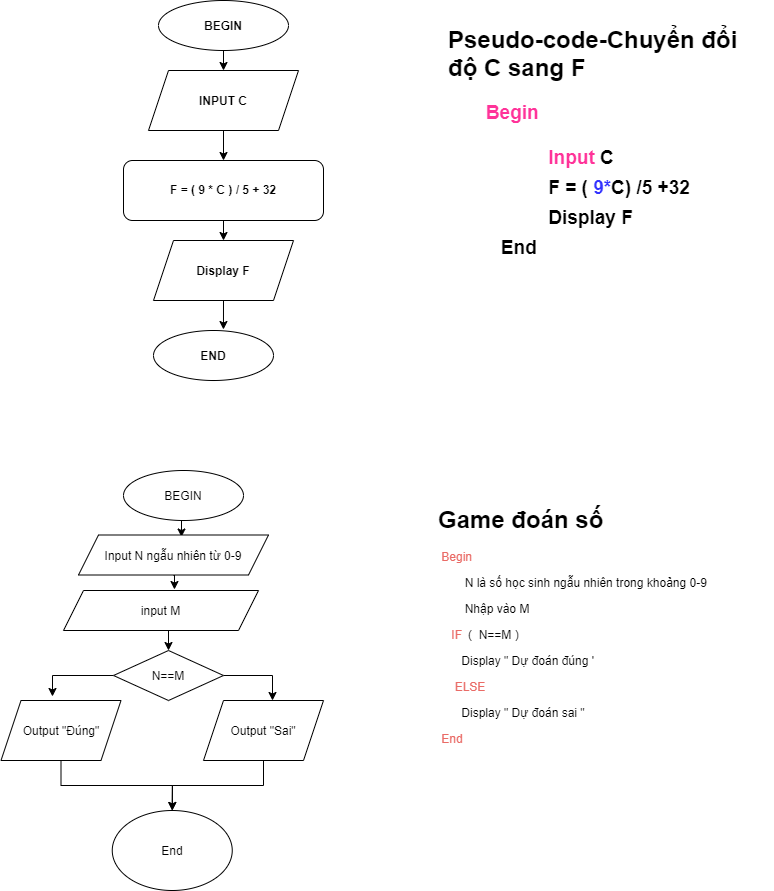

The diagram above was exported from draw.io. Its source (the exported page's mxGraphModel, read from the mxfile embedded in the PNG):
<mxGraphModel dx="1689" dy="448" grid="1" gridSize="10" guides="1" tooltips="1" connect="1" arrows="1" fold="1" page="1" pageScale="1" pageWidth="827" pageHeight="1169" math="0" shadow="0">
  <root>
    <mxCell id="0" />
    <mxCell id="1" parent="0" />
    <mxCell id="WouuQdmqPr0lgD0HoY9Z-3" style="edgeStyle=orthogonalEdgeStyle;rounded=0;orthogonalLoop=1;jettySize=auto;html=1;exitX=0.5;exitY=1;exitDx=0;exitDy=0;entryX=0.5;entryY=0;entryDx=0;entryDy=0;" edge="1" parent="1" source="WouuQdmqPr0lgD0HoY9Z-1" target="WouuQdmqPr0lgD0HoY9Z-2">
      <mxGeometry relative="1" as="geometry" />
    </mxCell>
    <mxCell id="WouuQdmqPr0lgD0HoY9Z-1" value="&lt;b&gt;BEGIN&lt;/b&gt;" style="ellipse;whiteSpace=wrap;html=1;" vertex="1" parent="1">
      <mxGeometry x="155" y="30" width="130" height="50" as="geometry" />
    </mxCell>
    <mxCell id="WouuQdmqPr0lgD0HoY9Z-7" style="edgeStyle=orthogonalEdgeStyle;rounded=0;orthogonalLoop=1;jettySize=auto;html=1;exitX=0.5;exitY=1;exitDx=0;exitDy=0;entryX=0.5;entryY=0;entryDx=0;entryDy=0;" edge="1" parent="1" source="WouuQdmqPr0lgD0HoY9Z-2" target="WouuQdmqPr0lgD0HoY9Z-4">
      <mxGeometry relative="1" as="geometry" />
    </mxCell>
    <mxCell id="WouuQdmqPr0lgD0HoY9Z-2" value="&lt;b&gt;INPUT C&lt;/b&gt;" style="shape=parallelogram;perimeter=parallelogramPerimeter;whiteSpace=wrap;html=1;fixedSize=1;" vertex="1" parent="1">
      <mxGeometry x="145" y="100" width="150" height="60" as="geometry" />
    </mxCell>
    <mxCell id="WouuQdmqPr0lgD0HoY9Z-10" style="edgeStyle=orthogonalEdgeStyle;rounded=0;orthogonalLoop=1;jettySize=auto;html=1;exitX=0.5;exitY=1;exitDx=0;exitDy=0;entryX=0.5;entryY=0;entryDx=0;entryDy=0;" edge="1" parent="1" source="WouuQdmqPr0lgD0HoY9Z-4" target="WouuQdmqPr0lgD0HoY9Z-9">
      <mxGeometry relative="1" as="geometry" />
    </mxCell>
    <mxCell id="WouuQdmqPr0lgD0HoY9Z-4" value="&lt;b style=&quot;line-height: 160%&quot;&gt;F = ( 9 * C ) / 5 + 32&lt;/b&gt;" style="rounded=1;whiteSpace=wrap;html=1;" vertex="1" parent="1">
      <mxGeometry x="120" y="190" width="200" height="60" as="geometry" />
    </mxCell>
    <mxCell id="WouuQdmqPr0lgD0HoY9Z-15" style="edgeStyle=orthogonalEdgeStyle;rounded=0;orthogonalLoop=1;jettySize=auto;html=1;exitX=0.5;exitY=1;exitDx=0;exitDy=0;entryX=0.583;entryY=-0.02;entryDx=0;entryDy=0;entryPerimeter=0;" edge="1" parent="1" source="WouuQdmqPr0lgD0HoY9Z-9" target="WouuQdmqPr0lgD0HoY9Z-13">
      <mxGeometry relative="1" as="geometry" />
    </mxCell>
    <mxCell id="WouuQdmqPr0lgD0HoY9Z-9" value="&lt;b style=&quot;line-height: 150%&quot;&gt;Display F&lt;/b&gt;" style="shape=parallelogram;perimeter=parallelogramPerimeter;whiteSpace=wrap;html=1;fixedSize=1;" vertex="1" parent="1">
      <mxGeometry x="150" y="270" width="140" height="60" as="geometry" />
    </mxCell>
    <mxCell id="WouuQdmqPr0lgD0HoY9Z-13" value="&lt;b style=&quot;line-height: 140%&quot;&gt;END&lt;/b&gt;" style="ellipse;whiteSpace=wrap;html=1;" vertex="1" parent="1">
      <mxGeometry x="150" y="360" width="120" height="50" as="geometry" />
    </mxCell>
    <mxCell id="WouuQdmqPr0lgD0HoY9Z-16" value="&lt;p style=&quot;line-height: 190%&quot;&gt;&lt;/p&gt;&lt;h1&gt;&lt;span&gt;Pseudo-code-Chuyển đổi độ C sang F&lt;/span&gt;&lt;/h1&gt;&lt;h1 style=&quot;font-size: 19px&quot;&gt;&lt;span style=&quot;line-height: 160%&quot;&gt;&lt;font color=&quot;#ff3399&quot; style=&quot;font-size: 19px&quot;&gt;&lt;span style=&quot;font-size: 12px&quot;&gt;&amp;nbsp; &amp;nbsp; &amp;nbsp;&lt;/span&gt;&lt;font style=&quot;font-size: 19px&quot;&gt; &amp;nbsp; &amp;nbsp;Begin&lt;/font&gt;&lt;/font&gt;&lt;/span&gt;&lt;/h1&gt;&lt;div style=&quot;font-size: 19px&quot;&gt;&lt;span style=&quot;line-height: 160%&quot;&gt;&lt;b&gt;&lt;font style=&quot;font-size: 19px&quot;&gt;&lt;font color=&quot;#ff3399&quot; style=&quot;font-size: 19px&quot;&gt;&amp;nbsp; &amp;nbsp; &amp;nbsp; &amp;nbsp; &amp;nbsp; &amp;nbsp; &amp;nbsp; &amp;nbsp; &amp;nbsp; &amp;nbsp;Input &lt;/font&gt;C&lt;/font&gt;&lt;/b&gt;&lt;/span&gt;&lt;/div&gt;&lt;div style=&quot;font-size: 19px&quot;&gt;&lt;span style=&quot;line-height: 160%&quot;&gt;&lt;b&gt;&lt;font style=&quot;font-size: 19px&quot;&gt;&amp;nbsp; &amp;nbsp; &amp;nbsp; &amp;nbsp; &amp;nbsp; &amp;nbsp; &amp;nbsp; &amp;nbsp; &amp;nbsp; &amp;nbsp;F = ( &lt;font color=&quot;#3333ff&quot; style=&quot;font-size: 19px&quot;&gt;9*&lt;/font&gt;C) /5 +32&lt;/font&gt;&lt;/b&gt;&lt;/span&gt;&lt;/div&gt;&lt;div style=&quot;font-size: 19px&quot;&gt;&lt;span style=&quot;line-height: 160%&quot;&gt;&lt;b&gt;&lt;font style=&quot;font-size: 19px&quot;&gt;&amp;nbsp; &amp;nbsp; &amp;nbsp; &amp;nbsp; &amp;nbsp; &amp;nbsp; &amp;nbsp; &amp;nbsp; &amp;nbsp; &amp;nbsp;Display F&lt;/font&gt;&lt;/b&gt;&lt;/span&gt;&lt;/div&gt;&lt;div style=&quot;font-size: 19px&quot;&gt;&lt;span style=&quot;line-height: 160%&quot;&gt;&lt;b&gt;&lt;font style=&quot;font-size: 19px&quot;&gt;&amp;nbsp; &amp;nbsp; &amp;nbsp; &amp;nbsp; &amp;nbsp; End&lt;/font&gt;&lt;/b&gt;&lt;/span&gt;&lt;/div&gt;&lt;div style=&quot;font-size: 19px&quot;&gt;&lt;span style=&quot;line-height: 160%&quot;&gt;&lt;font color=&quot;#ff3399&quot;&gt;&lt;br&gt;&lt;/font&gt;&lt;/span&gt;&lt;/div&gt;&lt;div&gt;&lt;span style=&quot;font-size: 12px ; line-height: 160%&quot;&gt;&lt;font color=&quot;#ff3399&quot;&gt;&lt;br&gt;&lt;/font&gt;&lt;/span&gt;&lt;/div&gt;&lt;p&gt;&lt;/p&gt;" style="text;html=1;strokeColor=none;fillColor=none;spacing=5;spacingTop=-20;whiteSpace=wrap;overflow=hidden;rounded=0;" vertex="1" parent="1">
      <mxGeometry x="440" y="50" width="330" height="680" as="geometry" />
    </mxCell>
    <mxCell id="WouuQdmqPr0lgD0HoY9Z-28" style="edgeStyle=orthogonalEdgeStyle;rounded=0;orthogonalLoop=1;jettySize=auto;html=1;exitX=0.5;exitY=1;exitDx=0;exitDy=0;entryX=0.542;entryY=0.05;entryDx=0;entryDy=0;entryPerimeter=0;" edge="1" parent="1" source="WouuQdmqPr0lgD0HoY9Z-17" target="WouuQdmqPr0lgD0HoY9Z-18">
      <mxGeometry relative="1" as="geometry" />
    </mxCell>
    <mxCell id="WouuQdmqPr0lgD0HoY9Z-17" value="BEGIN" style="ellipse;whiteSpace=wrap;html=1;" vertex="1" parent="1">
      <mxGeometry x="120" y="500" width="120" height="50" as="geometry" />
    </mxCell>
    <mxCell id="WouuQdmqPr0lgD0HoY9Z-29" style="edgeStyle=orthogonalEdgeStyle;rounded=0;orthogonalLoop=1;jettySize=auto;html=1;exitX=0.5;exitY=1;exitDx=0;exitDy=0;entryX=0.569;entryY=-0.025;entryDx=0;entryDy=0;entryPerimeter=0;" edge="1" parent="1" source="WouuQdmqPr0lgD0HoY9Z-18" target="WouuQdmqPr0lgD0HoY9Z-20">
      <mxGeometry relative="1" as="geometry" />
    </mxCell>
    <mxCell id="WouuQdmqPr0lgD0HoY9Z-18" value="Input N ngẫu nhiên từ 0-9" style="shape=parallelogram;perimeter=parallelogramPerimeter;whiteSpace=wrap;html=1;fixedSize=1;" vertex="1" parent="1">
      <mxGeometry x="75" y="564.5" width="190" height="40" as="geometry" />
    </mxCell>
    <mxCell id="WouuQdmqPr0lgD0HoY9Z-19" value="End" style="ellipse;whiteSpace=wrap;html=1;" vertex="1" parent="1">
      <mxGeometry x="108.75" y="840" width="120" height="80" as="geometry" />
    </mxCell>
    <mxCell id="WouuQdmqPr0lgD0HoY9Z-30" style="edgeStyle=orthogonalEdgeStyle;rounded=0;orthogonalLoop=1;jettySize=auto;html=1;exitX=0.5;exitY=1;exitDx=0;exitDy=0;entryX=0.5;entryY=0;entryDx=0;entryDy=0;" edge="1" parent="1" source="WouuQdmqPr0lgD0HoY9Z-20" target="WouuQdmqPr0lgD0HoY9Z-26">
      <mxGeometry relative="1" as="geometry" />
    </mxCell>
    <mxCell id="WouuQdmqPr0lgD0HoY9Z-20" value="input M" style="shape=parallelogram;perimeter=parallelogramPerimeter;whiteSpace=wrap;html=1;fixedSize=1;" vertex="1" parent="1">
      <mxGeometry x="60" y="620" width="195" height="40" as="geometry" />
    </mxCell>
    <mxCell id="WouuQdmqPr0lgD0HoY9Z-21" style="edgeStyle=orthogonalEdgeStyle;rounded=0;orthogonalLoop=1;jettySize=auto;html=1;exitX=0.5;exitY=1;exitDx=0;exitDy=0;" edge="1" parent="1" source="WouuQdmqPr0lgD0HoY9Z-17" target="WouuQdmqPr0lgD0HoY9Z-17">
      <mxGeometry relative="1" as="geometry" />
    </mxCell>
    <mxCell id="WouuQdmqPr0lgD0HoY9Z-22" style="edgeStyle=orthogonalEdgeStyle;rounded=0;orthogonalLoop=1;jettySize=auto;html=1;exitX=0.5;exitY=1;exitDx=0;exitDy=0;" edge="1" parent="1" source="WouuQdmqPr0lgD0HoY9Z-18" target="WouuQdmqPr0lgD0HoY9Z-18">
      <mxGeometry relative="1" as="geometry" />
    </mxCell>
    <mxCell id="WouuQdmqPr0lgD0HoY9Z-36" style="edgeStyle=orthogonalEdgeStyle;rounded=0;orthogonalLoop=1;jettySize=auto;html=1;exitX=1;exitY=0.5;exitDx=0;exitDy=0;entryX=0.575;entryY=0;entryDx=0;entryDy=0;entryPerimeter=0;" edge="1" parent="1" source="WouuQdmqPr0lgD0HoY9Z-26" target="WouuQdmqPr0lgD0HoY9Z-33">
      <mxGeometry relative="1" as="geometry">
        <mxPoint x="260" y="705" as="targetPoint" />
      </mxGeometry>
    </mxCell>
    <mxCell id="WouuQdmqPr0lgD0HoY9Z-39" style="edgeStyle=orthogonalEdgeStyle;rounded=0;orthogonalLoop=1;jettySize=auto;html=1;exitX=0;exitY=0.5;exitDx=0;exitDy=0;entryX=0.429;entryY=-0.067;entryDx=0;entryDy=0;entryPerimeter=0;" edge="1" parent="1" source="WouuQdmqPr0lgD0HoY9Z-26" target="WouuQdmqPr0lgD0HoY9Z-34">
      <mxGeometry relative="1" as="geometry" />
    </mxCell>
    <mxCell id="WouuQdmqPr0lgD0HoY9Z-26" value="N==M" style="rhombus;whiteSpace=wrap;html=1;" vertex="1" parent="1">
      <mxGeometry x="110" y="680" width="110" height="50" as="geometry" />
    </mxCell>
    <mxCell id="WouuQdmqPr0lgD0HoY9Z-41" style="edgeStyle=orthogonalEdgeStyle;rounded=0;orthogonalLoop=1;jettySize=auto;html=1;exitX=0.5;exitY=1;exitDx=0;exitDy=0;entryX=0.5;entryY=0;entryDx=0;entryDy=0;" edge="1" parent="1" source="WouuQdmqPr0lgD0HoY9Z-33" target="WouuQdmqPr0lgD0HoY9Z-19">
      <mxGeometry relative="1" as="geometry" />
    </mxCell>
    <mxCell id="WouuQdmqPr0lgD0HoY9Z-33" value="Output &quot;Sai&quot;" style="shape=parallelogram;perimeter=parallelogramPerimeter;whiteSpace=wrap;html=1;fixedSize=1;" vertex="1" parent="1">
      <mxGeometry x="200" y="730" width="120" height="60" as="geometry" />
    </mxCell>
    <mxCell id="WouuQdmqPr0lgD0HoY9Z-40" style="edgeStyle=orthogonalEdgeStyle;rounded=0;orthogonalLoop=1;jettySize=auto;html=1;exitX=0.5;exitY=1;exitDx=0;exitDy=0;" edge="1" parent="1" source="WouuQdmqPr0lgD0HoY9Z-34" target="WouuQdmqPr0lgD0HoY9Z-19">
      <mxGeometry relative="1" as="geometry">
        <Array as="points">
          <mxPoint x="58" y="815" />
          <mxPoint x="169" y="815" />
        </Array>
      </mxGeometry>
    </mxCell>
    <mxCell id="WouuQdmqPr0lgD0HoY9Z-34" value="Output &quot;Đúng&quot;" style="shape=parallelogram;perimeter=parallelogramPerimeter;whiteSpace=wrap;html=1;fixedSize=1;" vertex="1" parent="1">
      <mxGeometry x="-2.5" y="730" width="120" height="60" as="geometry" />
    </mxCell>
    <mxCell id="WouuQdmqPr0lgD0HoY9Z-42" value="&lt;h1&gt;Game đoán số&lt;/h1&gt;&lt;p&gt;&amp;nbsp;&lt;font color=&quot;#ea6b66&quot;&gt;Begin&lt;/font&gt;&lt;/p&gt;&lt;p&gt;&amp;nbsp; &amp;nbsp; &amp;nbsp; &amp;nbsp; N là số học sinh ngẫu nhiên trong khoảng 0-9&lt;/p&gt;&lt;p&gt;&amp;nbsp; &amp;nbsp; &amp;nbsp; &amp;nbsp; Nhập vào M&lt;/p&gt;&lt;p&gt;&amp;nbsp; &amp;nbsp; &lt;font color=&quot;#ea6b66&quot;&gt;IF&lt;span style=&quot;white-space: pre&quot;&gt;&#09;&lt;/span&gt;&amp;nbsp;&lt;/font&gt;(&amp;nbsp; N==M )&lt;/p&gt;&lt;p&gt;&amp;nbsp; &amp;nbsp; &amp;nbsp; &amp;nbsp;Display &quot; Dự đoán đúng '&lt;/p&gt;&lt;p&gt;&amp;nbsp; &amp;nbsp; &amp;nbsp;&lt;font color=&quot;#ea6b66&quot;&gt;ELSE&lt;/font&gt;&lt;/p&gt;&lt;p&gt;&amp;nbsp; &amp;nbsp; &amp;nbsp; &amp;nbsp;Display &quot; Dự đoán sai &quot;&lt;/p&gt;&lt;p&gt;&amp;nbsp;&lt;font color=&quot;#ea6b66&quot;&gt;End&lt;/font&gt;&lt;/p&gt;" style="text;html=1;strokeColor=none;fillColor=none;spacing=5;spacingTop=-20;whiteSpace=wrap;overflow=hidden;rounded=0;" vertex="1" parent="1">
      <mxGeometry x="430" y="530" width="330" height="370" as="geometry" />
    </mxCell>
  </root>
</mxGraphModel>